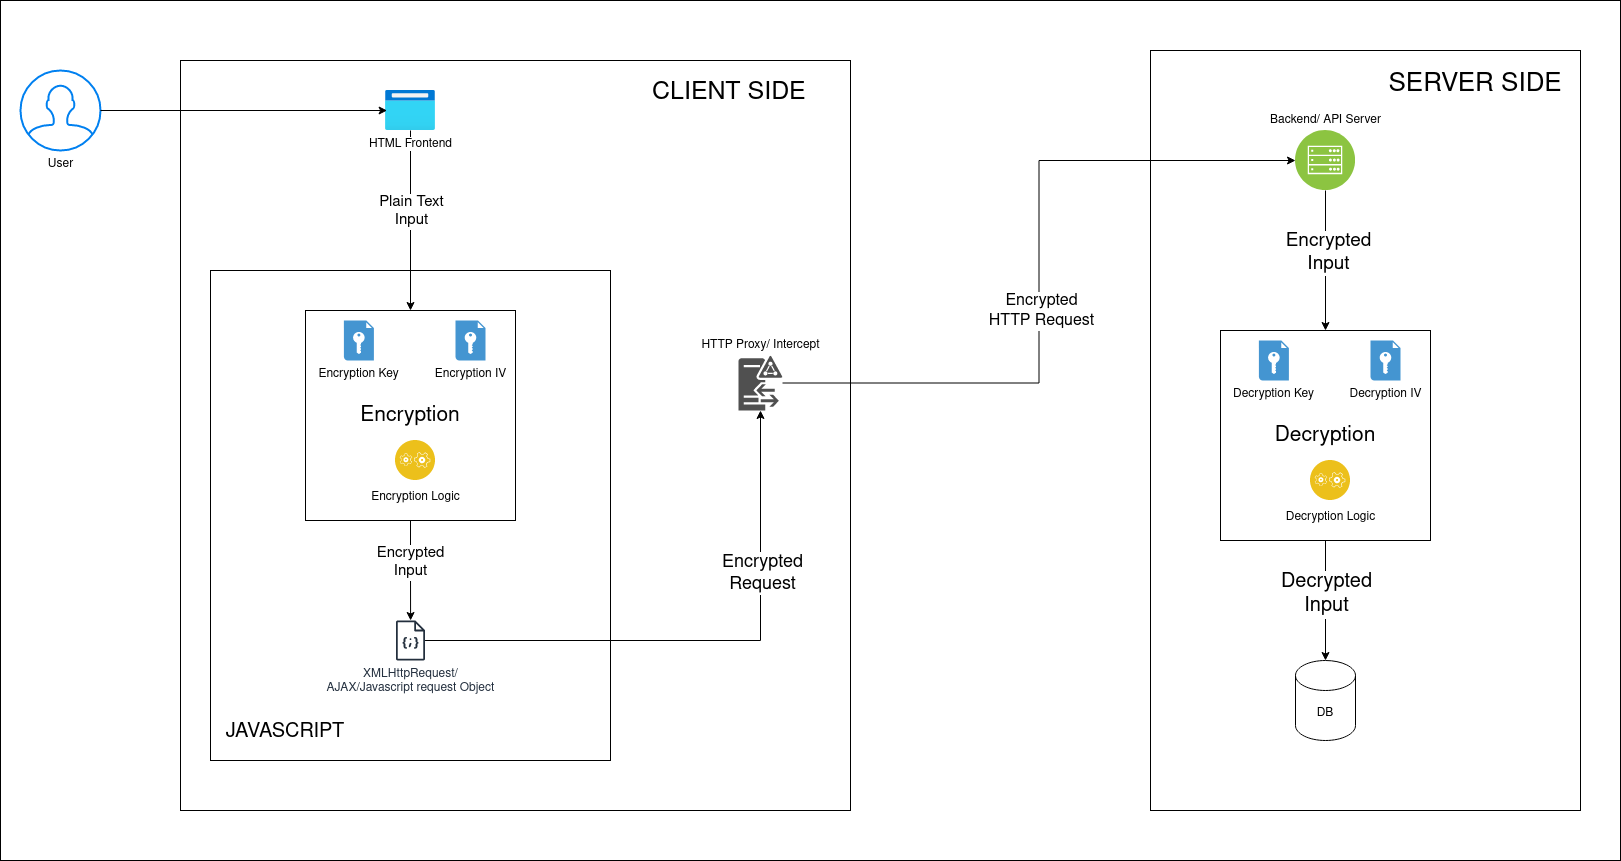

The diagram above was exported from draw.io. Its source (the exported page's mxGraphModel, read from the mxfile embedded in the PNG):
<mxGraphModel dx="3240" dy="1327" grid="1" gridSize="10" guides="1" tooltips="1" connect="1" arrows="1" fold="1" page="1" pageScale="1" pageWidth="850" pageHeight="1100" math="0" shadow="0">
  <root>
    <mxCell id="0" />
    <mxCell id="1" parent="0" />
    <mxCell id="cMvMui9T5uAEUlGxReCl-49" value="" style="rounded=0;whiteSpace=wrap;html=1;" vertex="1" parent="1">
      <mxGeometry x="-820" y="50" width="1620" height="860" as="geometry" />
    </mxCell>
    <mxCell id="cMvMui9T5uAEUlGxReCl-45" value="SERVER SIDE" style="rounded=0;whiteSpace=wrap;html=1;labelPosition=center;verticalLabelPosition=top;align=center;verticalAlign=bottom;spacingBottom=-53;spacingRight=-220;fontSize=26;" vertex="1" parent="1">
      <mxGeometry x="330" y="100" width="430" height="760" as="geometry" />
    </mxCell>
    <mxCell id="cMvMui9T5uAEUlGxReCl-10" value="CLIENT SIDE" style="rounded=0;whiteSpace=wrap;html=1;labelPosition=right;verticalLabelPosition=top;align=left;verticalAlign=bottom;spacingLeft=-200;spacingBottom=-50;fontSize=25;" vertex="1" parent="1">
      <mxGeometry x="-640" y="110" width="670" height="750" as="geometry" />
    </mxCell>
    <mxCell id="cMvMui9T5uAEUlGxReCl-11" value="JAVASCRIPT" style="rounded=0;whiteSpace=wrap;html=1;align=center;labelPosition=center;verticalLabelPosition=bottom;verticalAlign=top;spacingTop=-45;spacingLeft=-250;spacing=0;fontSize=20;" vertex="1" parent="1">
      <mxGeometry x="-610" y="320" width="400" height="490" as="geometry" />
    </mxCell>
    <mxCell id="cMvMui9T5uAEUlGxReCl-18" style="edgeStyle=orthogonalEdgeStyle;rounded=0;orthogonalLoop=1;jettySize=auto;html=1;exitX=0.5;exitY=1;exitDx=0;exitDy=0;" edge="1" parent="1" source="cMvMui9T5uAEUlGxReCl-8" target="cMvMui9T5uAEUlGxReCl-9">
      <mxGeometry relative="1" as="geometry" />
    </mxCell>
    <mxCell id="cMvMui9T5uAEUlGxReCl-48" value="&lt;font style=&quot;font-size: 15px;&quot;&gt;Encrypted&lt;br&gt;Input&lt;br&gt;&lt;/font&gt;" style="edgeLabel;html=1;align=center;verticalAlign=middle;resizable=0;points=[];" vertex="1" connectable="0" parent="cMvMui9T5uAEUlGxReCl-18">
      <mxGeometry x="-0.1789" y="-1" relative="1" as="geometry">
        <mxPoint as="offset" />
      </mxGeometry>
    </mxCell>
    <mxCell id="cMvMui9T5uAEUlGxReCl-8" value="&lt;font style=&quot;font-size: 21px;&quot;&gt;Encryption&lt;/font&gt;" style="whiteSpace=wrap;html=1;aspect=fixed;" vertex="1" parent="1">
      <mxGeometry x="-515" y="360" width="210" height="210" as="geometry" />
    </mxCell>
    <mxCell id="cMvMui9T5uAEUlGxReCl-1" value="User" style="html=1;verticalLabelPosition=bottom;align=center;labelBackgroundColor=#ffffff;verticalAlign=top;strokeWidth=2;strokeColor=#0080F0;shadow=0;dashed=0;shape=mxgraph.ios7.icons.user;" vertex="1" parent="1">
      <mxGeometry x="-800" y="120" width="80" height="80" as="geometry" />
    </mxCell>
    <mxCell id="cMvMui9T5uAEUlGxReCl-16" style="edgeStyle=orthogonalEdgeStyle;rounded=0;orthogonalLoop=1;jettySize=auto;html=1;" edge="1" parent="1" source="cMvMui9T5uAEUlGxReCl-2" target="cMvMui9T5uAEUlGxReCl-8">
      <mxGeometry relative="1" as="geometry" />
    </mxCell>
    <mxCell id="cMvMui9T5uAEUlGxReCl-22" value="&lt;div&gt;&lt;font style=&quot;font-size: 15px;&quot;&gt;Plain Text&lt;/font&gt;&lt;/div&gt;&lt;div&gt;&lt;font style=&quot;font-size: 15px;&quot;&gt;Input&lt;/font&gt;&lt;/div&gt;" style="edgeLabel;html=1;align=center;verticalAlign=middle;resizable=0;points=[];" vertex="1" connectable="0" parent="cMvMui9T5uAEUlGxReCl-16">
      <mxGeometry x="-0.3238" relative="1" as="geometry">
        <mxPoint y="19" as="offset" />
      </mxGeometry>
    </mxCell>
    <mxCell id="cMvMui9T5uAEUlGxReCl-2" value="HTML Frontend" style="image;aspect=fixed;html=1;points=[];align=center;fontSize=12;image=img/lib/azure2/general/Browser.svg;" vertex="1" parent="1">
      <mxGeometry x="-434.99999999999994" y="140" width="50" height="40" as="geometry" />
    </mxCell>
    <mxCell id="cMvMui9T5uAEUlGxReCl-3" value="&lt;div&gt;Encryption Key&lt;/div&gt;" style="shadow=0;dashed=0;html=1;strokeColor=none;fillColor=#4495D1;labelPosition=center;verticalLabelPosition=bottom;verticalAlign=top;align=center;outlineConnect=0;shape=mxgraph.veeam.encryption_key;" vertex="1" parent="1">
      <mxGeometry x="-476.6" y="370" width="30" height="40" as="geometry" />
    </mxCell>
    <mxCell id="cMvMui9T5uAEUlGxReCl-6" value="Encryption IV" style="shadow=0;dashed=0;html=1;strokeColor=none;fillColor=#4495D1;labelPosition=center;verticalLabelPosition=bottom;verticalAlign=top;align=center;outlineConnect=0;shape=mxgraph.veeam.encryption_key;" vertex="1" parent="1">
      <mxGeometry x="-365" y="370" width="30" height="40" as="geometry" />
    </mxCell>
    <mxCell id="cMvMui9T5uAEUlGxReCl-7" value="&lt;font color=&quot;#000000&quot;&gt;Encryption Logic&lt;/font&gt;" style="image;aspect=fixed;perimeter=ellipsePerimeter;html=1;align=center;shadow=0;dashed=0;fontColor=#4277BB;labelBackgroundColor=default;fontSize=12;spacingTop=3;image=img/lib/ibm/applications/application_logic.svg;" vertex="1" parent="1">
      <mxGeometry x="-425" y="490" width="40" height="40" as="geometry" />
    </mxCell>
    <mxCell id="cMvMui9T5uAEUlGxReCl-23" style="edgeStyle=orthogonalEdgeStyle;rounded=0;orthogonalLoop=1;jettySize=auto;html=1;" edge="1" parent="1" source="cMvMui9T5uAEUlGxReCl-9" target="cMvMui9T5uAEUlGxReCl-15">
      <mxGeometry relative="1" as="geometry" />
    </mxCell>
    <mxCell id="cMvMui9T5uAEUlGxReCl-25" value="&lt;div&gt;&lt;font style=&quot;font-size: 18px;&quot;&gt;Encrypted&lt;/font&gt;&lt;/div&gt;&lt;div&gt;&lt;font style=&quot;font-size: 18px;&quot;&gt;Request&lt;/font&gt;&lt;/div&gt;" style="edgeLabel;html=1;align=center;verticalAlign=middle;resizable=0;points=[];" vertex="1" connectable="0" parent="cMvMui9T5uAEUlGxReCl-23">
      <mxGeometry x="0.4242" y="-1" relative="1" as="geometry">
        <mxPoint as="offset" />
      </mxGeometry>
    </mxCell>
    <mxCell id="cMvMui9T5uAEUlGxReCl-9" value="&lt;div&gt;XMLHttpRequest/&lt;/div&gt;&lt;div&gt;AJAX/Javascript request Object&lt;br&gt;&lt;/div&gt;" style="sketch=0;outlineConnect=0;fontColor=#232F3E;gradientColor=none;fillColor=#232F3D;strokeColor=none;dashed=0;verticalLabelPosition=bottom;verticalAlign=top;align=center;html=1;fontSize=12;fontStyle=0;aspect=fixed;pointerEvents=1;shape=mxgraph.aws4.json_script;" vertex="1" parent="1">
      <mxGeometry x="-424.61" y="670" width="29.23" height="40" as="geometry" />
    </mxCell>
    <mxCell id="cMvMui9T5uAEUlGxReCl-46" style="edgeStyle=orthogonalEdgeStyle;rounded=0;orthogonalLoop=1;jettySize=auto;html=1;entryX=0;entryY=0.5;entryDx=0;entryDy=0;" edge="1" parent="1" source="cMvMui9T5uAEUlGxReCl-15" target="cMvMui9T5uAEUlGxReCl-26">
      <mxGeometry relative="1" as="geometry" />
    </mxCell>
    <mxCell id="cMvMui9T5uAEUlGxReCl-47" value="&lt;div style=&quot;font-size: 16px;&quot;&gt;&lt;font style=&quot;font-size: 16px;&quot;&gt;Encrypted&lt;/font&gt;&lt;/div&gt;&lt;div style=&quot;font-size: 16px;&quot;&gt;&lt;font style=&quot;font-size: 16px;&quot;&gt;HTTP Request&lt;/font&gt;&lt;/div&gt;" style="edgeLabel;html=1;align=center;verticalAlign=middle;resizable=0;points=[];" vertex="1" connectable="0" parent="cMvMui9T5uAEUlGxReCl-46">
      <mxGeometry x="-0.1066" y="-2" relative="1" as="geometry">
        <mxPoint as="offset" />
      </mxGeometry>
    </mxCell>
    <mxCell id="cMvMui9T5uAEUlGxReCl-15" value="HTTP Proxy/ Intercept" style="sketch=0;pointerEvents=1;shadow=0;dashed=0;html=1;strokeColor=none;fillColor=#505050;labelPosition=center;verticalLabelPosition=top;verticalAlign=bottom;outlineConnect=0;align=center;shape=mxgraph.office.servers.active_directory_federation_services_proxy;" vertex="1" parent="1">
      <mxGeometry x="-82" y="405" width="44" height="55" as="geometry" />
    </mxCell>
    <mxCell id="cMvMui9T5uAEUlGxReCl-21" style="edgeStyle=orthogonalEdgeStyle;rounded=0;orthogonalLoop=1;jettySize=auto;html=1;entryX=0.032;entryY=0.5;entryDx=0;entryDy=0;entryPerimeter=0;" edge="1" parent="1" source="cMvMui9T5uAEUlGxReCl-1" target="cMvMui9T5uAEUlGxReCl-2">
      <mxGeometry relative="1" as="geometry" />
    </mxCell>
    <mxCell id="cMvMui9T5uAEUlGxReCl-39" style="edgeStyle=orthogonalEdgeStyle;rounded=0;orthogonalLoop=1;jettySize=auto;html=1;" edge="1" parent="1" source="cMvMui9T5uAEUlGxReCl-26" target="cMvMui9T5uAEUlGxReCl-33">
      <mxGeometry relative="1" as="geometry" />
    </mxCell>
    <mxCell id="cMvMui9T5uAEUlGxReCl-40" value="&lt;font style=&quot;font-size: 19px;&quot;&gt;Encrypted&lt;br&gt;Input&lt;br&gt;&lt;/font&gt;" style="edgeLabel;html=1;align=center;verticalAlign=middle;resizable=0;points=[];" vertex="1" connectable="0" parent="cMvMui9T5uAEUlGxReCl-39">
      <mxGeometry x="-0.1193" y="2" relative="1" as="geometry">
        <mxPoint as="offset" />
      </mxGeometry>
    </mxCell>
    <mxCell id="cMvMui9T5uAEUlGxReCl-26" value="&lt;font color=&quot;#000000&quot;&gt;Backend/ API Server&lt;br&gt;&lt;/font&gt;" style="image;aspect=fixed;perimeter=ellipsePerimeter;html=1;align=center;shadow=0;dashed=0;fontColor=#4277BB;labelBackgroundColor=default;fontSize=12;spacingTop=3;image=img/lib/ibm/infrastructure/mobile_backend.svg;labelPosition=center;verticalLabelPosition=top;verticalAlign=bottom;" vertex="1" parent="1">
      <mxGeometry x="475" y="180" width="60" height="60" as="geometry" />
    </mxCell>
    <mxCell id="cMvMui9T5uAEUlGxReCl-38" style="edgeStyle=orthogonalEdgeStyle;rounded=0;orthogonalLoop=1;jettySize=auto;html=1;" edge="1" parent="1" source="cMvMui9T5uAEUlGxReCl-33" target="cMvMui9T5uAEUlGxReCl-37">
      <mxGeometry relative="1" as="geometry" />
    </mxCell>
    <mxCell id="cMvMui9T5uAEUlGxReCl-41" value="&lt;div style=&quot;font-size: 20px;&quot;&gt;&lt;font style=&quot;font-size: 20px;&quot;&gt;Decrypted&lt;/font&gt;&lt;/div&gt;&lt;div style=&quot;font-size: 20px;&quot;&gt;&lt;font style=&quot;font-size: 20px;&quot;&gt;Input&lt;font style=&quot;font-size: 20px;&quot;&gt;&lt;br&gt;&lt;/font&gt;&lt;/font&gt;&lt;/div&gt;" style="edgeLabel;html=1;align=center;verticalAlign=middle;resizable=0;points=[];" vertex="1" connectable="0" parent="cMvMui9T5uAEUlGxReCl-38">
      <mxGeometry x="-0.1196" relative="1" as="geometry">
        <mxPoint as="offset" />
      </mxGeometry>
    </mxCell>
    <mxCell id="cMvMui9T5uAEUlGxReCl-33" value="&lt;font style=&quot;font-size: 21px;&quot;&gt;Decryption&lt;/font&gt;" style="whiteSpace=wrap;html=1;aspect=fixed;" vertex="1" parent="1">
      <mxGeometry x="400" y="380" width="210" height="210" as="geometry" />
    </mxCell>
    <mxCell id="cMvMui9T5uAEUlGxReCl-34" value="&lt;div&gt;Decryption Key&lt;/div&gt;" style="shadow=0;dashed=0;html=1;strokeColor=none;fillColor=#4495D1;labelPosition=center;verticalLabelPosition=bottom;verticalAlign=top;align=center;outlineConnect=0;shape=mxgraph.veeam.encryption_key;" vertex="1" parent="1">
      <mxGeometry x="438.4" y="390" width="30" height="40" as="geometry" />
    </mxCell>
    <mxCell id="cMvMui9T5uAEUlGxReCl-35" value="Decryption IV" style="shadow=0;dashed=0;html=1;strokeColor=none;fillColor=#4495D1;labelPosition=center;verticalLabelPosition=bottom;verticalAlign=top;align=center;outlineConnect=0;shape=mxgraph.veeam.encryption_key;" vertex="1" parent="1">
      <mxGeometry x="550" y="390" width="30" height="40" as="geometry" />
    </mxCell>
    <mxCell id="cMvMui9T5uAEUlGxReCl-36" value="&lt;font color=&quot;#000000&quot;&gt;Decryption Logic&lt;/font&gt;" style="image;aspect=fixed;perimeter=ellipsePerimeter;html=1;align=center;shadow=0;dashed=0;fontColor=#4277BB;labelBackgroundColor=default;fontSize=12;spacingTop=3;image=img/lib/ibm/applications/application_logic.svg;" vertex="1" parent="1">
      <mxGeometry x="490" y="510" width="40" height="40" as="geometry" />
    </mxCell>
    <mxCell id="cMvMui9T5uAEUlGxReCl-37" value="DB" style="shape=cylinder3;whiteSpace=wrap;html=1;boundedLbl=1;backgroundOutline=1;size=15;" vertex="1" parent="1">
      <mxGeometry x="475" y="710" width="60" height="80" as="geometry" />
    </mxCell>
  </root>
</mxGraphModel>